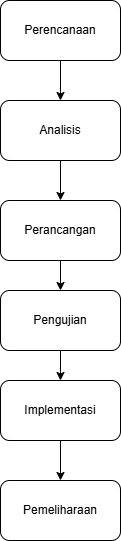

The diagram above was exported from draw.io. Its source (the exported page's mxGraphModel, read from the mxfile embedded in the PNG):
<mxGraphModel dx="946" dy="553" grid="1" gridSize="10" guides="1" tooltips="1" connect="1" arrows="1" fold="1" page="1" pageScale="1" pageWidth="827" pageHeight="1169" math="0" shadow="0">
  <root>
    <mxCell id="0" />
    <mxCell id="1" parent="0" />
    <mxCell id="leVBgFPC-UL7Yw1X8nX2-3" edge="1" parent="1" source="leVBgFPC-UL7Yw1X8nX2-1" style="edgeStyle=orthogonalEdgeStyle;rounded=0;orthogonalLoop=1;jettySize=auto;html=1;" target="leVBgFPC-UL7Yw1X8nX2-2" value="">
      <mxGeometry relative="1" as="geometry" />
    </mxCell>
    <mxCell id="leVBgFPC-UL7Yw1X8nX2-1" parent="1" style="rounded=1;whiteSpace=wrap;html=1;" value="Perencanaan" vertex="1">
      <mxGeometry height="60" width="120" x="320" y="45" as="geometry" />
    </mxCell>
    <mxCell id="leVBgFPC-UL7Yw1X8nX2-5" edge="1" parent="1" source="leVBgFPC-UL7Yw1X8nX2-2" style="edgeStyle=orthogonalEdgeStyle;rounded=0;orthogonalLoop=1;jettySize=auto;html=1;" target="leVBgFPC-UL7Yw1X8nX2-4" value="">
      <mxGeometry relative="1" as="geometry" />
    </mxCell>
    <mxCell id="leVBgFPC-UL7Yw1X8nX2-2" parent="1" style="whiteSpace=wrap;html=1;rounded=1;" value="Analisis" vertex="1">
      <mxGeometry height="60" width="120" x="320" y="145" as="geometry" />
    </mxCell>
    <mxCell id="leVBgFPC-UL7Yw1X8nX2-7" edge="1" parent="1" source="leVBgFPC-UL7Yw1X8nX2-4" style="edgeStyle=orthogonalEdgeStyle;rounded=0;orthogonalLoop=1;jettySize=auto;html=1;" target="leVBgFPC-UL7Yw1X8nX2-6" value="">
      <mxGeometry relative="1" as="geometry" />
    </mxCell>
    <mxCell id="leVBgFPC-UL7Yw1X8nX2-4" parent="1" style="whiteSpace=wrap;html=1;rounded=1;" value="Perancangan" vertex="1">
      <mxGeometry height="60" width="120" x="320" y="245" as="geometry" />
    </mxCell>
    <mxCell id="leVBgFPC-UL7Yw1X8nX2-9" edge="1" parent="1" source="leVBgFPC-UL7Yw1X8nX2-6" style="edgeStyle=orthogonalEdgeStyle;rounded=0;orthogonalLoop=1;jettySize=auto;html=1;" target="leVBgFPC-UL7Yw1X8nX2-8" value="">
      <mxGeometry relative="1" as="geometry" />
    </mxCell>
    <mxCell id="leVBgFPC-UL7Yw1X8nX2-6" parent="1" style="whiteSpace=wrap;html=1;rounded=1;" value="Pengujian" vertex="1">
      <mxGeometry height="60" width="120" x="320" y="335" as="geometry" />
    </mxCell>
    <mxCell id="leVBgFPC-UL7Yw1X8nX2-11" edge="1" parent="1" source="leVBgFPC-UL7Yw1X8nX2-8" style="edgeStyle=orthogonalEdgeStyle;rounded=0;orthogonalLoop=1;jettySize=auto;html=1;" target="leVBgFPC-UL7Yw1X8nX2-10" value="">
      <mxGeometry relative="1" as="geometry" />
    </mxCell>
    <mxCell id="leVBgFPC-UL7Yw1X8nX2-8" parent="1" style="whiteSpace=wrap;html=1;rounded=1;" value="Implementasi" vertex="1">
      <mxGeometry height="60" width="120" x="320" y="425" as="geometry" />
    </mxCell>
    <mxCell id="leVBgFPC-UL7Yw1X8nX2-10" parent="1" style="whiteSpace=wrap;html=1;rounded=1;" value="Pemeliharaan" vertex="1">
      <mxGeometry height="60" width="120" x="320" y="525" as="geometry" />
    </mxCell>
  </root>
</mxGraphModel>